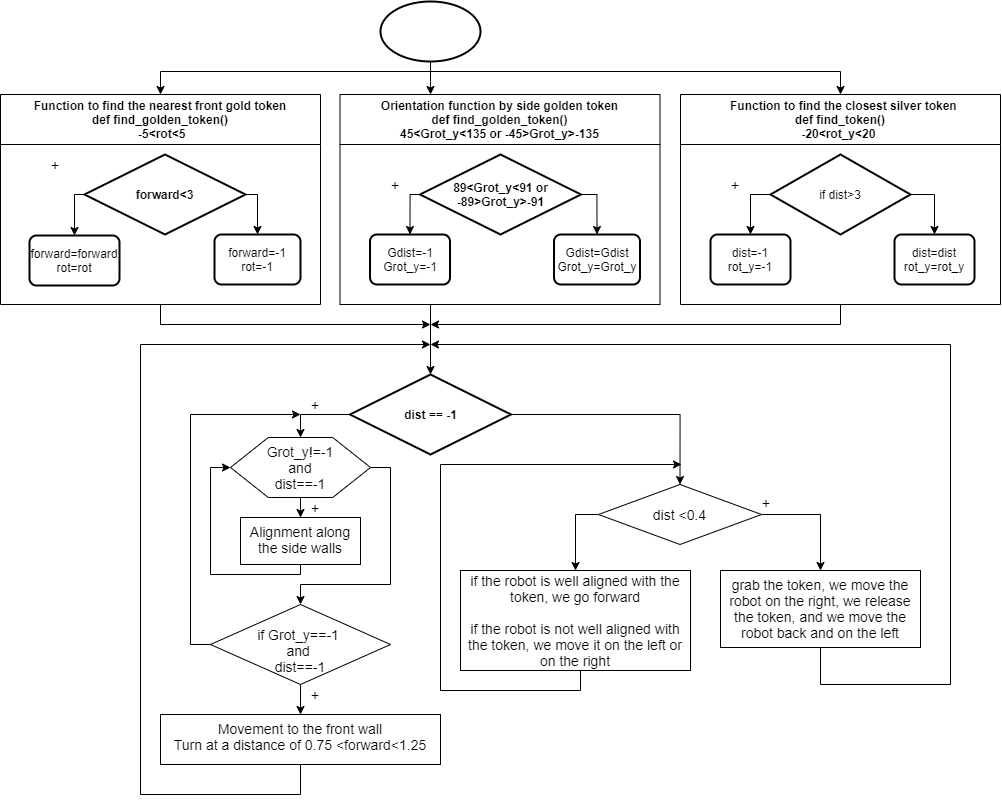

The diagram above was exported from draw.io. Its source (the exported page's mxGraphModel, read from the mxfile embedded in the PNG):
<mxGraphModel dx="1583" dy="737" grid="0" gridSize="10" guides="1" tooltips="1" connect="1" arrows="1" fold="1" page="1" pageScale="1" pageWidth="3300" pageHeight="4681" math="0" shadow="0">
  <root>
    <mxCell id="WIyWlLk6GJQsqaUBKTNV-0" />
    <mxCell id="WIyWlLk6GJQsqaUBKTNV-1" parent="WIyWlLk6GJQsqaUBKTNV-0" />
    <mxCell id="EVHyqJz5QQiJkR_YwD15-84" style="edgeStyle=orthogonalEdgeStyle;rounded=0;orthogonalLoop=1;jettySize=auto;html=1;entryX=0.5;entryY=0;entryDx=0;entryDy=0;entryPerimeter=0;fontSize=14;" parent="WIyWlLk6GJQsqaUBKTNV-1" target="EVHyqJz5QQiJkR_YwD15-37" edge="1">
      <mxGeometry relative="1" as="geometry">
        <mxPoint x="510" y="870" as="sourcePoint" />
      </mxGeometry>
    </mxCell>
    <mxCell id="EVHyqJz5QQiJkR_YwD15-88" style="edgeStyle=orthogonalEdgeStyle;rounded=0;orthogonalLoop=1;jettySize=auto;html=1;entryX=0.5;entryY=0;entryDx=0;entryDy=0;fontSize=14;" parent="WIyWlLk6GJQsqaUBKTNV-1" source="ewQGUDSsjQJ-oZe1HVCT-1" target="EVHyqJz5QQiJkR_YwD15-25" edge="1">
      <mxGeometry relative="1" as="geometry">
        <Array as="points">
          <mxPoint x="510" y="637" />
          <mxPoint x="240" y="637" />
        </Array>
      </mxGeometry>
    </mxCell>
    <mxCell id="EVHyqJz5QQiJkR_YwD15-89" style="edgeStyle=orthogonalEdgeStyle;rounded=0;orthogonalLoop=1;jettySize=auto;html=1;fontSize=14;entryX=0.283;entryY=0;entryDx=0;entryDy=0;entryPerimeter=0;" parent="WIyWlLk6GJQsqaUBKTNV-1" source="ewQGUDSsjQJ-oZe1HVCT-1" target="EVHyqJz5QQiJkR_YwD15-12" edge="1">
      <mxGeometry relative="1" as="geometry">
        <mxPoint x="510" y="650" as="targetPoint" />
      </mxGeometry>
    </mxCell>
    <mxCell id="EVHyqJz5QQiJkR_YwD15-90" style="edgeStyle=orthogonalEdgeStyle;rounded=0;orthogonalLoop=1;jettySize=auto;html=1;entryX=0.5;entryY=0;entryDx=0;entryDy=0;fontSize=14;" parent="WIyWlLk6GJQsqaUBKTNV-1" source="ewQGUDSsjQJ-oZe1HVCT-1" target="EVHyqJz5QQiJkR_YwD15-7" edge="1">
      <mxGeometry relative="1" as="geometry">
        <Array as="points">
          <mxPoint x="510" y="637" />
          <mxPoint x="920" y="637" />
        </Array>
      </mxGeometry>
    </mxCell>
    <mxCell id="ewQGUDSsjQJ-oZe1HVCT-1" value="" style="strokeWidth=2;html=1;shape=mxgraph.flowchart.start_1;whiteSpace=wrap;" parent="WIyWlLk6GJQsqaUBKTNV-1" vertex="1">
      <mxGeometry x="460" y="567" width="100" height="60" as="geometry" />
    </mxCell>
    <mxCell id="EVHyqJz5QQiJkR_YwD15-85" style="edgeStyle=orthogonalEdgeStyle;rounded=0;orthogonalLoop=1;jettySize=auto;html=1;fontSize=14;" parent="WIyWlLk6GJQsqaUBKTNV-1" source="EVHyqJz5QQiJkR_YwD15-7" edge="1">
      <mxGeometry relative="1" as="geometry">
        <mxPoint x="510" y="890" as="targetPoint" />
        <Array as="points">
          <mxPoint x="920" y="890" />
        </Array>
      </mxGeometry>
    </mxCell>
    <mxCell id="EVHyqJz5QQiJkR_YwD15-7" value="  Function to find the closest silver token&#10;def find_token()&#10;-20&lt;rot_y&lt;20 " style="swimlane;startSize=50;" parent="WIyWlLk6GJQsqaUBKTNV-1" vertex="1">
      <mxGeometry x="760" y="660" width="320" height="210" as="geometry" />
    </mxCell>
    <mxCell id="EVHyqJz5QQiJkR_YwD15-17" style="edgeStyle=orthogonalEdgeStyle;rounded=0;orthogonalLoop=1;jettySize=auto;html=1;entryX=0.5;entryY=0;entryDx=0;entryDy=0;" parent="EVHyqJz5QQiJkR_YwD15-7" source="EVHyqJz5QQiJkR_YwD15-1" target="EVHyqJz5QQiJkR_YwD15-6" edge="1">
      <mxGeometry relative="1" as="geometry">
        <Array as="points">
          <mxPoint x="254" y="100" />
        </Array>
      </mxGeometry>
    </mxCell>
    <mxCell id="EVHyqJz5QQiJkR_YwD15-18" style="edgeStyle=orthogonalEdgeStyle;rounded=0;orthogonalLoop=1;jettySize=auto;html=1;entryX=0.5;entryY=0;entryDx=0;entryDy=0;" parent="EVHyqJz5QQiJkR_YwD15-7" source="EVHyqJz5QQiJkR_YwD15-1" target="EVHyqJz5QQiJkR_YwD15-5" edge="1">
      <mxGeometry relative="1" as="geometry">
        <Array as="points">
          <mxPoint x="70" y="100" />
        </Array>
      </mxGeometry>
    </mxCell>
    <mxCell id="EVHyqJz5QQiJkR_YwD15-1" value="if dist&amp;gt;3" style="strokeWidth=2;html=1;shape=mxgraph.flowchart.decision;whiteSpace=wrap;" parent="EVHyqJz5QQiJkR_YwD15-7" vertex="1">
      <mxGeometry x="90" y="60" width="140" height="80" as="geometry" />
    </mxCell>
    <mxCell id="EVHyqJz5QQiJkR_YwD15-6" value="dist=dist&lt;br&gt;rot_y=rot_y" style="rounded=1;whiteSpace=wrap;html=1;absoluteArcSize=1;arcSize=14;strokeWidth=2;" parent="EVHyqJz5QQiJkR_YwD15-7" vertex="1">
      <mxGeometry x="214" y="140" width="80" height="50" as="geometry" />
    </mxCell>
    <mxCell id="EVHyqJz5QQiJkR_YwD15-5" value="dist=-1&lt;br&gt;rot_y=-1" style="rounded=1;whiteSpace=wrap;html=1;absoluteArcSize=1;arcSize=14;strokeWidth=2;" parent="EVHyqJz5QQiJkR_YwD15-7" vertex="1">
      <mxGeometry x="30" y="140" width="80" height="50" as="geometry" />
    </mxCell>
    <mxCell id="EVHyqJz5QQiJkR_YwD15-21" value="&lt;font style=&quot;font-size: 14px&quot;&gt;+&lt;/font&gt;" style="text;html=1;strokeColor=none;fillColor=none;align=center;verticalAlign=middle;whiteSpace=wrap;rounded=0;" parent="EVHyqJz5QQiJkR_YwD15-7" vertex="1">
      <mxGeometry x="40" y="80" width="30" height="20" as="geometry" />
    </mxCell>
    <mxCell id="EVHyqJz5QQiJkR_YwD15-12" value="Orientation function by side golden token&#10;def find_golden_token()&#10;45&lt;Grot_y&lt;135 or -45&gt;Grot_y&gt;-135" style="swimlane;startSize=50;" parent="WIyWlLk6GJQsqaUBKTNV-1" vertex="1">
      <mxGeometry x="419.5" y="660" width="320" height="210" as="geometry" />
    </mxCell>
    <mxCell id="EVHyqJz5QQiJkR_YwD15-19" style="edgeStyle=orthogonalEdgeStyle;rounded=0;orthogonalLoop=1;jettySize=auto;html=1;entryX=0.5;entryY=0;entryDx=0;entryDy=0;" parent="EVHyqJz5QQiJkR_YwD15-12" source="EVHyqJz5QQiJkR_YwD15-13" target="EVHyqJz5QQiJkR_YwD15-14" edge="1">
      <mxGeometry relative="1" as="geometry">
        <Array as="points">
          <mxPoint x="257" y="100" />
        </Array>
      </mxGeometry>
    </mxCell>
    <mxCell id="EVHyqJz5QQiJkR_YwD15-20" style="edgeStyle=orthogonalEdgeStyle;rounded=0;orthogonalLoop=1;jettySize=auto;html=1;entryX=0.5;entryY=0;entryDx=0;entryDy=0;" parent="EVHyqJz5QQiJkR_YwD15-12" source="EVHyqJz5QQiJkR_YwD15-13" target="EVHyqJz5QQiJkR_YwD15-15" edge="1">
      <mxGeometry relative="1" as="geometry">
        <Array as="points">
          <mxPoint x="70" y="100" />
        </Array>
      </mxGeometry>
    </mxCell>
    <mxCell id="EVHyqJz5QQiJkR_YwD15-13" value="&lt;span style=&quot;font-weight: 700&quot;&gt;89&amp;lt;Grot_y&amp;lt;91 or -89&amp;gt;Grot_y&amp;gt;-91&lt;/span&gt;" style="strokeWidth=2;html=1;shape=mxgraph.flowchart.decision;whiteSpace=wrap;" parent="EVHyqJz5QQiJkR_YwD15-12" vertex="1">
      <mxGeometry x="80" y="60" width="161" height="80" as="geometry" />
    </mxCell>
    <mxCell id="EVHyqJz5QQiJkR_YwD15-14" value="Gdist=Gdist&lt;br&gt;Grot_y=Grot_y" style="rounded=1;whiteSpace=wrap;html=1;absoluteArcSize=1;arcSize=14;strokeWidth=2;" parent="EVHyqJz5QQiJkR_YwD15-12" vertex="1">
      <mxGeometry x="214" y="140" width="86" height="50" as="geometry" />
    </mxCell>
    <mxCell id="EVHyqJz5QQiJkR_YwD15-15" value="Gdist=-1&lt;br&gt;Grot_y=-1" style="rounded=1;whiteSpace=wrap;html=1;absoluteArcSize=1;arcSize=14;strokeWidth=2;" parent="EVHyqJz5QQiJkR_YwD15-12" vertex="1">
      <mxGeometry x="30" y="140" width="80" height="50" as="geometry" />
    </mxCell>
    <mxCell id="EVHyqJz5QQiJkR_YwD15-24" value="&lt;font style=&quot;font-size: 14px&quot;&gt;+&lt;/font&gt;" style="text;html=1;strokeColor=none;fillColor=none;align=center;verticalAlign=middle;whiteSpace=wrap;rounded=0;" parent="EVHyqJz5QQiJkR_YwD15-12" vertex="1">
      <mxGeometry x="40" y="80" width="30" height="20" as="geometry" />
    </mxCell>
    <mxCell id="EVHyqJz5QQiJkR_YwD15-86" style="edgeStyle=orthogonalEdgeStyle;rounded=0;orthogonalLoop=1;jettySize=auto;html=1;fontSize=14;" parent="WIyWlLk6GJQsqaUBKTNV-1" source="EVHyqJz5QQiJkR_YwD15-25" edge="1">
      <mxGeometry relative="1" as="geometry">
        <mxPoint x="510" y="890" as="targetPoint" />
        <Array as="points">
          <mxPoint x="240" y="890" />
        </Array>
      </mxGeometry>
    </mxCell>
    <mxCell id="EVHyqJz5QQiJkR_YwD15-25" value="Function to find the nearest front gold token&#10;def find_golden_token()&#10; -5&lt;rot&lt;5" style="swimlane;startSize=50;" parent="WIyWlLk6GJQsqaUBKTNV-1" vertex="1">
      <mxGeometry x="80" y="660" width="320" height="210" as="geometry" />
    </mxCell>
    <mxCell id="EVHyqJz5QQiJkR_YwD15-26" style="edgeStyle=orthogonalEdgeStyle;rounded=0;orthogonalLoop=1;jettySize=auto;html=1;entryX=0.5;entryY=0;entryDx=0;entryDy=0;" parent="EVHyqJz5QQiJkR_YwD15-25" source="EVHyqJz5QQiJkR_YwD15-28" target="EVHyqJz5QQiJkR_YwD15-29" edge="1">
      <mxGeometry relative="1" as="geometry">
        <Array as="points">
          <mxPoint x="257" y="100" />
        </Array>
      </mxGeometry>
    </mxCell>
    <mxCell id="EVHyqJz5QQiJkR_YwD15-52" value="" style="edgeStyle=orthogonalEdgeStyle;rounded=0;orthogonalLoop=1;jettySize=auto;html=1;fontSize=14;entryX=0.5;entryY=0;entryDx=0;entryDy=0;" parent="EVHyqJz5QQiJkR_YwD15-25" source="EVHyqJz5QQiJkR_YwD15-28" target="EVHyqJz5QQiJkR_YwD15-30" edge="1">
      <mxGeometry relative="1" as="geometry">
        <mxPoint x="-20.5" y="100" as="targetPoint" />
        <Array as="points">
          <mxPoint x="74" y="100" />
        </Array>
      </mxGeometry>
    </mxCell>
    <mxCell id="EVHyqJz5QQiJkR_YwD15-28" value="&lt;b&gt;forward&amp;lt;3&lt;/b&gt;" style="strokeWidth=2;html=1;shape=mxgraph.flowchart.decision;whiteSpace=wrap;" parent="EVHyqJz5QQiJkR_YwD15-25" vertex="1">
      <mxGeometry x="84" y="60" width="161" height="80" as="geometry" />
    </mxCell>
    <mxCell id="EVHyqJz5QQiJkR_YwD15-29" value="forward=-1&lt;br&gt;rot=-1" style="rounded=1;whiteSpace=wrap;html=1;absoluteArcSize=1;arcSize=14;strokeWidth=2;" parent="EVHyqJz5QQiJkR_YwD15-25" vertex="1">
      <mxGeometry x="214" y="140" width="86" height="50" as="geometry" />
    </mxCell>
    <mxCell id="EVHyqJz5QQiJkR_YwD15-30" value="forward=forward&lt;br&gt;rot=rot" style="rounded=1;whiteSpace=wrap;html=1;absoluteArcSize=1;arcSize=14;strokeWidth=2;" parent="EVHyqJz5QQiJkR_YwD15-25" vertex="1">
      <mxGeometry x="29" y="141" width="90" height="50" as="geometry" />
    </mxCell>
    <mxCell id="EVHyqJz5QQiJkR_YwD15-31" value="&lt;font style=&quot;font-size: 14px&quot;&gt;+&lt;/font&gt;" style="text;html=1;strokeColor=none;fillColor=none;align=center;verticalAlign=middle;whiteSpace=wrap;rounded=0;" parent="EVHyqJz5QQiJkR_YwD15-25" vertex="1">
      <mxGeometry x="40" y="60" width="30" height="20" as="geometry" />
    </mxCell>
    <mxCell id="EVHyqJz5QQiJkR_YwD15-46" style="edgeStyle=orthogonalEdgeStyle;rounded=0;orthogonalLoop=1;jettySize=auto;html=1;entryX=0.5;entryY=0;entryDx=0;entryDy=0;fontSize=14;" parent="WIyWlLk6GJQsqaUBKTNV-1" source="EVHyqJz5QQiJkR_YwD15-37" target="EVHyqJz5QQiJkR_YwD15-43" edge="1">
      <mxGeometry relative="1" as="geometry">
        <Array as="points">
          <mxPoint x="380" y="980" />
        </Array>
      </mxGeometry>
    </mxCell>
    <mxCell id="EVHyqJz5QQiJkR_YwD15-71" style="edgeStyle=orthogonalEdgeStyle;rounded=0;orthogonalLoop=1;jettySize=auto;html=1;entryX=0.5;entryY=0;entryDx=0;entryDy=0;fontSize=14;exitX=1;exitY=0.5;exitDx=0;exitDy=0;exitPerimeter=0;" parent="WIyWlLk6GJQsqaUBKTNV-1" source="EVHyqJz5QQiJkR_YwD15-37" target="EVHyqJz5QQiJkR_YwD15-67" edge="1">
      <mxGeometry relative="1" as="geometry">
        <mxPoint x="620.5" y="1006" as="sourcePoint" />
        <Array as="points">
          <mxPoint x="760" y="980" />
        </Array>
      </mxGeometry>
    </mxCell>
    <mxCell id="EVHyqJz5QQiJkR_YwD15-37" value="&lt;b&gt;dist == -1&lt;/b&gt;" style="strokeWidth=2;html=1;shape=mxgraph.flowchart.decision;whiteSpace=wrap;" parent="WIyWlLk6GJQsqaUBKTNV-1" vertex="1">
      <mxGeometry x="429.5" y="940" width="161" height="80" as="geometry" />
    </mxCell>
    <mxCell id="EVHyqJz5QQiJkR_YwD15-49" value="" style="edgeStyle=orthogonalEdgeStyle;rounded=0;orthogonalLoop=1;jettySize=auto;html=1;fontSize=14;" parent="WIyWlLk6GJQsqaUBKTNV-1" source="EVHyqJz5QQiJkR_YwD15-43" target="EVHyqJz5QQiJkR_YwD15-48" edge="1">
      <mxGeometry relative="1" as="geometry" />
    </mxCell>
    <mxCell id="EVHyqJz5QQiJkR_YwD15-61" value="" style="edgeStyle=orthogonalEdgeStyle;rounded=0;orthogonalLoop=1;jettySize=auto;html=1;fontSize=14;" parent="WIyWlLk6GJQsqaUBKTNV-1" source="EVHyqJz5QQiJkR_YwD15-43" target="EVHyqJz5QQiJkR_YwD15-60" edge="1">
      <mxGeometry relative="1" as="geometry">
        <Array as="points">
          <mxPoint x="470" y="1033" />
          <mxPoint x="470" y="1150" />
          <mxPoint x="380" y="1150" />
        </Array>
      </mxGeometry>
    </mxCell>
    <mxCell id="EVHyqJz5QQiJkR_YwD15-43" value="" style="verticalLabelPosition=bottom;verticalAlign=top;html=1;shape=hexagon;perimeter=hexagonPerimeter2;arcSize=6;size=0.27;fontSize=14;" parent="WIyWlLk6GJQsqaUBKTNV-1" vertex="1">
      <mxGeometry x="310" y="1003" width="140" height="60" as="geometry" />
    </mxCell>
    <mxCell id="EVHyqJz5QQiJkR_YwD15-44" value="Grot_y!=-1 and&lt;br&gt;dist==-1" style="text;html=1;strokeColor=none;fillColor=none;align=center;verticalAlign=middle;whiteSpace=wrap;rounded=0;fontSize=14;" parent="WIyWlLk6GJQsqaUBKTNV-1" vertex="1">
      <mxGeometry x="350" y="1018" width="60" height="30" as="geometry" />
    </mxCell>
    <mxCell id="EVHyqJz5QQiJkR_YwD15-47" value="&lt;font style=&quot;font-size: 14px&quot;&gt;+&lt;/font&gt;" style="text;html=1;strokeColor=none;fillColor=none;align=center;verticalAlign=middle;whiteSpace=wrap;rounded=0;" parent="WIyWlLk6GJQsqaUBKTNV-1" vertex="1">
      <mxGeometry x="380" y="960" width="30" height="20" as="geometry" />
    </mxCell>
    <mxCell id="EVHyqJz5QQiJkR_YwD15-55" style="edgeStyle=orthogonalEdgeStyle;rounded=0;orthogonalLoop=1;jettySize=auto;html=1;entryX=0;entryY=0.5;entryDx=0;entryDy=0;fontSize=14;" parent="WIyWlLk6GJQsqaUBKTNV-1" source="EVHyqJz5QQiJkR_YwD15-48" target="EVHyqJz5QQiJkR_YwD15-43" edge="1">
      <mxGeometry relative="1" as="geometry">
        <Array as="points">
          <mxPoint x="380" y="1140" />
          <mxPoint x="290" y="1140" />
          <mxPoint x="290" y="1033" />
        </Array>
      </mxGeometry>
    </mxCell>
    <mxCell id="EVHyqJz5QQiJkR_YwD15-48" value="Alignment along the side walls" style="whiteSpace=wrap;html=1;fontSize=14;verticalAlign=top;arcSize=6;" parent="WIyWlLk6GJQsqaUBKTNV-1" vertex="1">
      <mxGeometry x="320" y="1083" width="120" height="47" as="geometry" />
    </mxCell>
    <mxCell id="EVHyqJz5QQiJkR_YwD15-56" value="&lt;font style=&quot;font-size: 14px&quot;&gt;+&lt;/font&gt;" style="text;html=1;strokeColor=none;fillColor=none;align=center;verticalAlign=middle;whiteSpace=wrap;rounded=0;" parent="WIyWlLk6GJQsqaUBKTNV-1" vertex="1">
      <mxGeometry x="380" y="1063" width="30" height="20" as="geometry" />
    </mxCell>
    <mxCell id="EVHyqJz5QQiJkR_YwD15-68" style="edgeStyle=orthogonalEdgeStyle;rounded=0;orthogonalLoop=1;jettySize=auto;html=1;fontSize=14;" parent="WIyWlLk6GJQsqaUBKTNV-1" source="EVHyqJz5QQiJkR_YwD15-57" edge="1">
      <mxGeometry relative="1" as="geometry">
        <mxPoint x="510" y="910" as="targetPoint" />
        <Array as="points">
          <mxPoint x="380" y="1360" />
          <mxPoint x="220" y="1360" />
          <mxPoint x="220" y="910" />
        </Array>
      </mxGeometry>
    </mxCell>
    <mxCell id="EVHyqJz5QQiJkR_YwD15-57" value="&lt;div&gt;Movement to the front wall&lt;/div&gt;&lt;div&gt;Turn at a distance of 0.75 &amp;lt;forward&amp;lt;1.25&lt;/div&gt;" style="whiteSpace=wrap;html=1;fontSize=14;verticalAlign=top;arcSize=6;" parent="WIyWlLk6GJQsqaUBKTNV-1" vertex="1">
      <mxGeometry x="240" y="1280" width="280" height="50" as="geometry" />
    </mxCell>
    <mxCell id="EVHyqJz5QQiJkR_YwD15-65" style="edgeStyle=orthogonalEdgeStyle;rounded=0;orthogonalLoop=1;jettySize=auto;html=1;entryX=0;entryY=1;entryDx=0;entryDy=0;fontSize=14;" parent="WIyWlLk6GJQsqaUBKTNV-1" source="EVHyqJz5QQiJkR_YwD15-60" target="EVHyqJz5QQiJkR_YwD15-47" edge="1">
      <mxGeometry relative="1" as="geometry">
        <Array as="points">
          <mxPoint x="270" y="1210" />
          <mxPoint x="270" y="980" />
        </Array>
      </mxGeometry>
    </mxCell>
    <mxCell id="EVHyqJz5QQiJkR_YwD15-66" style="edgeStyle=orthogonalEdgeStyle;rounded=0;orthogonalLoop=1;jettySize=auto;html=1;fontSize=14;" parent="WIyWlLk6GJQsqaUBKTNV-1" source="EVHyqJz5QQiJkR_YwD15-60" target="EVHyqJz5QQiJkR_YwD15-57" edge="1">
      <mxGeometry relative="1" as="geometry" />
    </mxCell>
    <mxCell id="EVHyqJz5QQiJkR_YwD15-60" value="&lt;br&gt;if Grot_y==-1 &lt;br&gt;and &lt;br&gt;dist==-1" style="rhombus;whiteSpace=wrap;html=1;fontSize=14;verticalAlign=top;arcSize=6;" parent="WIyWlLk6GJQsqaUBKTNV-1" vertex="1">
      <mxGeometry x="290" y="1170" width="180" height="80" as="geometry" />
    </mxCell>
    <mxCell id="EVHyqJz5QQiJkR_YwD15-64" value="&lt;font style=&quot;font-size: 14px&quot;&gt;+&lt;/font&gt;" style="text;html=1;strokeColor=none;fillColor=none;align=center;verticalAlign=middle;whiteSpace=wrap;rounded=0;" parent="WIyWlLk6GJQsqaUBKTNV-1" vertex="1">
      <mxGeometry x="380" y="1250" width="30" height="20" as="geometry" />
    </mxCell>
    <mxCell id="EVHyqJz5QQiJkR_YwD15-80" style="edgeStyle=orthogonalEdgeStyle;rounded=0;orthogonalLoop=1;jettySize=auto;html=1;entryX=0.5;entryY=0;entryDx=0;entryDy=0;fontSize=14;" parent="WIyWlLk6GJQsqaUBKTNV-1" source="EVHyqJz5QQiJkR_YwD15-67" target="EVHyqJz5QQiJkR_YwD15-77" edge="1">
      <mxGeometry relative="1" as="geometry">
        <Array as="points">
          <mxPoint x="655" y="1080" />
        </Array>
      </mxGeometry>
    </mxCell>
    <mxCell id="EVHyqJz5QQiJkR_YwD15-81" style="edgeStyle=orthogonalEdgeStyle;rounded=0;orthogonalLoop=1;jettySize=auto;html=1;entryX=0.5;entryY=0;entryDx=0;entryDy=0;fontSize=14;" parent="WIyWlLk6GJQsqaUBKTNV-1" source="EVHyqJz5QQiJkR_YwD15-67" target="EVHyqJz5QQiJkR_YwD15-69" edge="1">
      <mxGeometry relative="1" as="geometry">
        <Array as="points">
          <mxPoint x="900" y="1080" />
        </Array>
      </mxGeometry>
    </mxCell>
    <mxCell id="EVHyqJz5QQiJkR_YwD15-67" value="&lt;br&gt;dist &amp;lt;0.4" style="rhombus;whiteSpace=wrap;html=1;fontSize=14;verticalAlign=top;arcSize=6;" parent="WIyWlLk6GJQsqaUBKTNV-1" vertex="1">
      <mxGeometry x="678" y="1050" width="163" height="60" as="geometry" />
    </mxCell>
    <mxCell id="EVHyqJz5QQiJkR_YwD15-74" style="edgeStyle=orthogonalEdgeStyle;rounded=0;orthogonalLoop=1;jettySize=auto;html=1;fontSize=14;" parent="WIyWlLk6GJQsqaUBKTNV-1" source="EVHyqJz5QQiJkR_YwD15-69" edge="1">
      <mxGeometry relative="1" as="geometry">
        <mxPoint x="510" y="910" as="targetPoint" />
        <Array as="points">
          <mxPoint x="900" y="1250" />
          <mxPoint x="1030" y="1250" />
          <mxPoint x="1030" y="910" />
        </Array>
      </mxGeometry>
    </mxCell>
    <mxCell id="EVHyqJz5QQiJkR_YwD15-69" value="grab the token, we move the robot on the right, we release the token, and we move the robot back and on the left" style="whiteSpace=wrap;html=1;fontSize=14;verticalAlign=top;arcSize=6;" parent="WIyWlLk6GJQsqaUBKTNV-1" vertex="1">
      <mxGeometry x="800" y="1136" width="200" height="77" as="geometry" />
    </mxCell>
    <mxCell id="EVHyqJz5QQiJkR_YwD15-75" value="&lt;font style=&quot;font-size: 14px&quot;&gt;+&lt;/font&gt;" style="text;html=1;strokeColor=none;fillColor=none;align=center;verticalAlign=middle;whiteSpace=wrap;rounded=0;" parent="WIyWlLk6GJQsqaUBKTNV-1" vertex="1">
      <mxGeometry x="831" y="1058" width="30" height="20" as="geometry" />
    </mxCell>
    <mxCell id="EVHyqJz5QQiJkR_YwD15-79" style="edgeStyle=orthogonalEdgeStyle;rounded=0;orthogonalLoop=1;jettySize=auto;html=1;fontSize=14;" parent="WIyWlLk6GJQsqaUBKTNV-1" source="EVHyqJz5QQiJkR_YwD15-77" edge="1">
      <mxGeometry relative="1" as="geometry">
        <mxPoint x="761" y="1030" as="targetPoint" />
        <Array as="points">
          <mxPoint x="660" y="1256" />
          <mxPoint x="520" y="1256" />
          <mxPoint x="520" y="1030" />
        </Array>
      </mxGeometry>
    </mxCell>
    <mxCell id="EVHyqJz5QQiJkR_YwD15-77" value="if the robot is well aligned with the token, we go forward&lt;br&gt;&lt;br&gt;if the robot is not well aligned with the token, we move it on the left or on the right" style="rounded=0;whiteSpace=wrap;html=1;fontSize=14;" parent="WIyWlLk6GJQsqaUBKTNV-1" vertex="1">
      <mxGeometry x="540" y="1136" width="230" height="100" as="geometry" />
    </mxCell>
  </root>
</mxGraphModel>